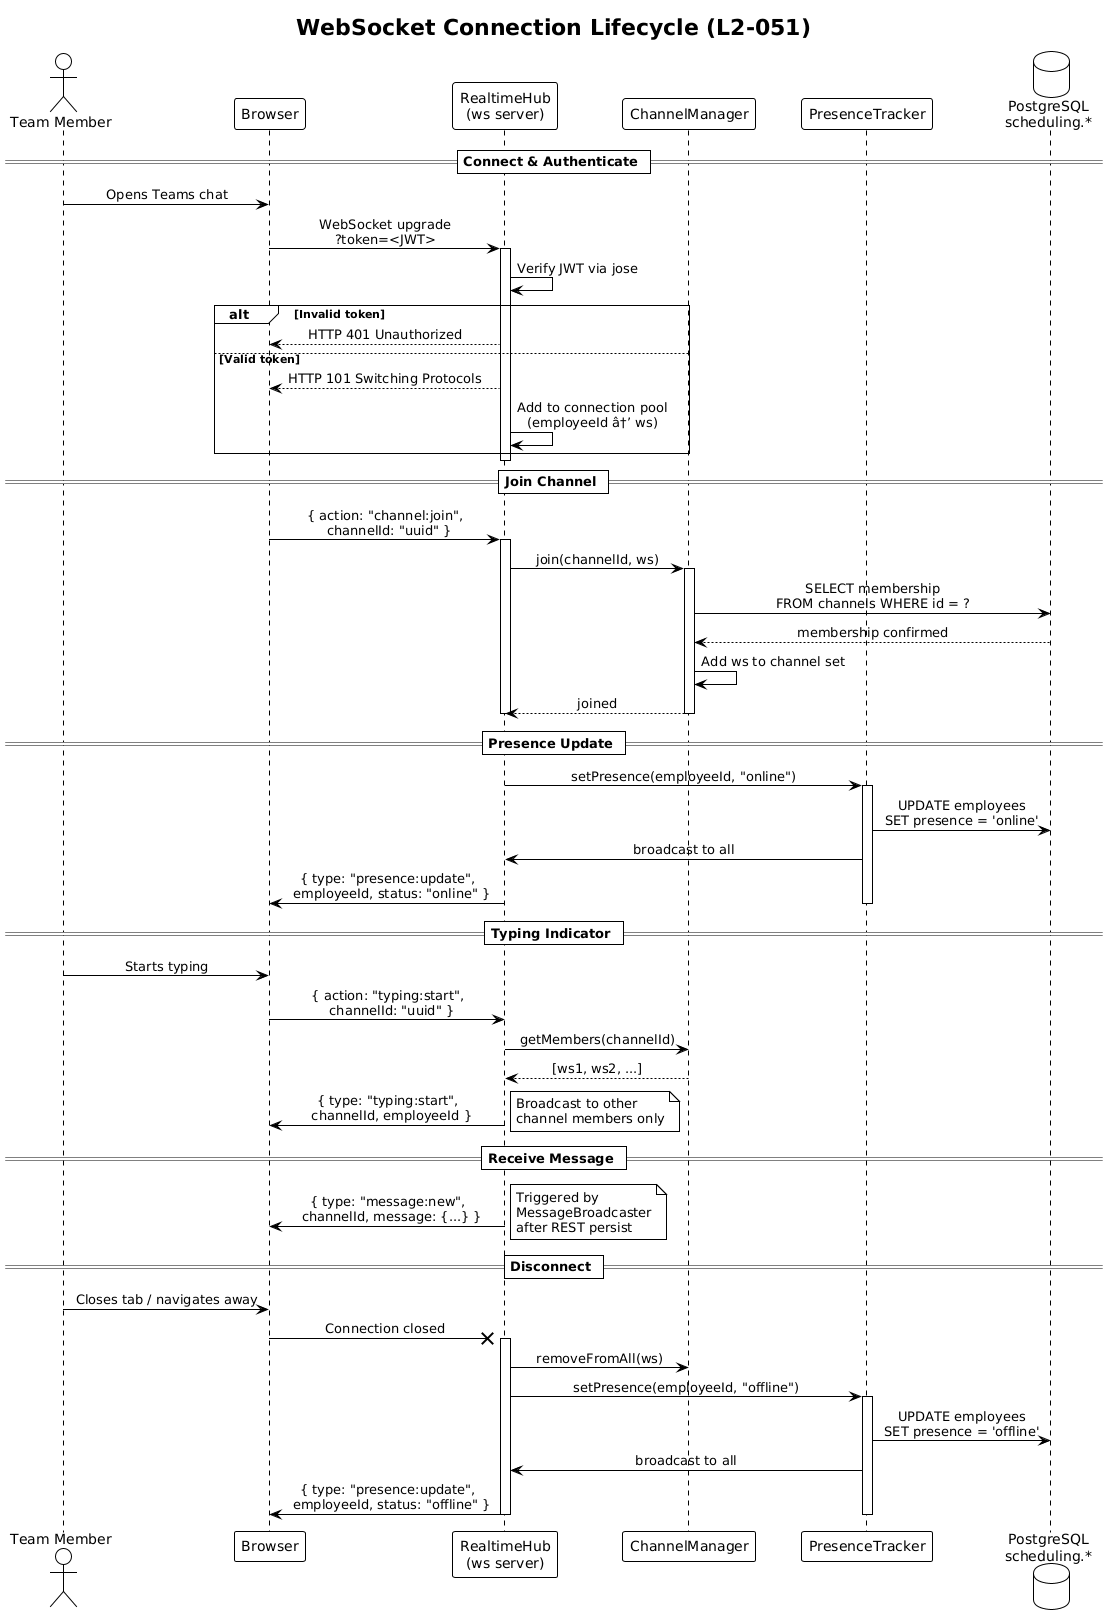

The diagram above was rendered by PlantUML. Its source (embedded in the PNG):
@startuml
!theme plain

skinparam sequenceMessageAlign center

title WebSocket Connection Lifecycle (L2-051)

actor "Team Member" as user
participant "Browser" as browser
participant "RealtimeHub\n(ws server)" as hub
participant "ChannelManager" as channelMgr
participant "PresenceTracker" as presence
database "PostgreSQL\nscheduling.*" as db

== Connect & Authenticate ==

user -> browser : Opens Teams chat
browser -> hub : WebSocket upgrade\n?token=<JWT>
activate hub
hub -> hub : Verify JWT via jose
alt Invalid token
    hub --> browser : HTTP 401 Unauthorized
else Valid token
    hub --> browser : HTTP 101 Switching Protocols
    hub -> hub : Add to connection pool\n(employeeId â†’ ws)
end
deactivate hub

== Join Channel ==

browser -> hub : { action: "channel:join",\n  channelId: "uuid" }
activate hub
hub -> channelMgr : join(channelId, ws)
activate channelMgr
channelMgr -> db : SELECT membership\nFROM channels WHERE id = ?
db --> channelMgr : membership confirmed
channelMgr -> channelMgr : Add ws to channel set
channelMgr --> hub : joined
deactivate channelMgr
deactivate hub

== Presence Update ==

hub -> presence : setPresence(employeeId, "online")
activate presence
presence -> db : UPDATE employees\nSET presence = 'online'
presence -> hub : broadcast to all
hub -> browser : { type: "presence:update",\n  employeeId, status: "online" }
deactivate presence

== Typing Indicator ==

user -> browser : Starts typing
browser -> hub : { action: "typing:start",\n  channelId: "uuid" }
hub -> channelMgr : getMembers(channelId)
channelMgr --> hub : [ws1, ws2, ...]
hub -> browser : { type: "typing:start",\n  channelId, employeeId }
note right : Broadcast to other\nchannel members only

== Receive Message ==

hub -> browser : { type: "message:new",\n  channelId, message: {...} }
note right : Triggered by\nMessageBroadcaster\nafter REST persist

== Disconnect ==

user -> browser : Closes tab / navigates away
browser ->x hub : Connection closed
activate hub
hub -> channelMgr : removeFromAll(ws)
hub -> presence : setPresence(employeeId, "offline")
activate presence
presence -> db : UPDATE employees\nSET presence = 'offline'
presence -> hub : broadcast to all
hub -> browser : { type: "presence:update",\n  employeeId, status: "offline" }
deactivate presence
deactivate hub
@enduml